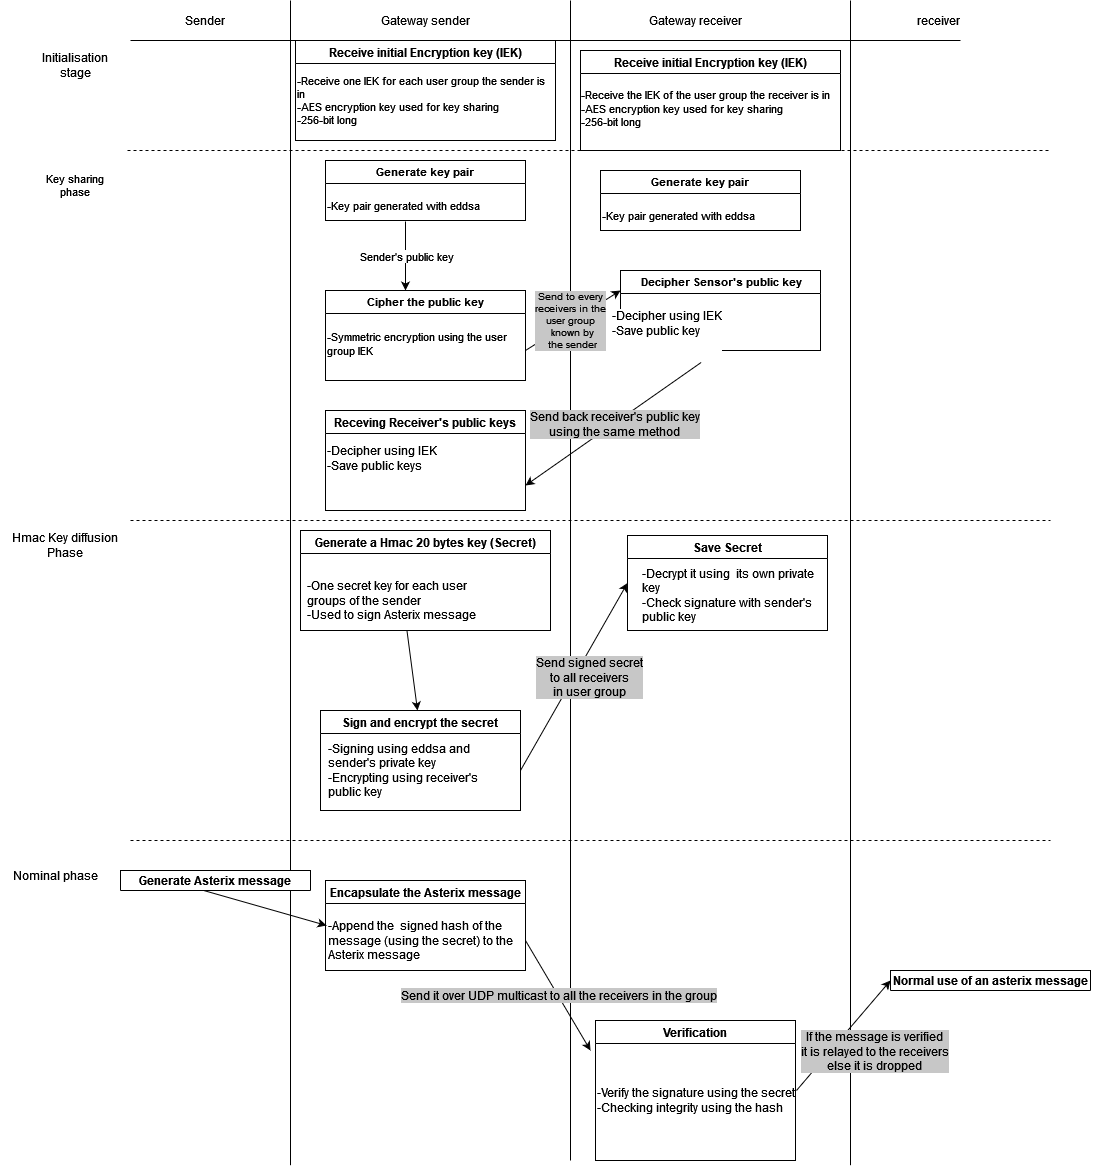

The diagram above was exported from draw.io. Its source (the exported page's mxGraphModel, read from the mxfile embedded in the PNG):
<mxGraphModel dx="2048" dy="664" grid="1" gridSize="10" guides="1" tooltips="1" connect="1" arrows="1" fold="1" page="1" pageScale="1" pageWidth="827" pageHeight="1169" math="0" shadow="0">
  <root>
    <mxCell id="0" />
    <mxCell id="1" parent="0" />
    <mxCell id="gn23tS8rWiOjm6b6Y2Bl-1" value="" style="endArrow=none;html=1;rounded=0;" edge="1" parent="1">
      <mxGeometry width="50" height="50" relative="1" as="geometry">
        <mxPoint x="160" y="1164.7058823529412" as="sourcePoint" />
        <mxPoint x="160" as="targetPoint" />
      </mxGeometry>
    </mxCell>
    <mxCell id="gn23tS8rWiOjm6b6Y2Bl-2" value="" style="endArrow=none;html=1;rounded=0;" edge="1" parent="1">
      <mxGeometry width="50" height="50" relative="1" as="geometry">
        <mxPoint x="440" y="1160" as="sourcePoint" />
        <mxPoint x="440" as="targetPoint" />
      </mxGeometry>
    </mxCell>
    <mxCell id="gn23tS8rWiOjm6b6Y2Bl-3" value="" style="endArrow=none;html=1;rounded=0;" edge="1" parent="1">
      <mxGeometry width="50" height="50" relative="1" as="geometry">
        <mxPoint x="720" y="1164.7058823529412" as="sourcePoint" />
        <mxPoint x="720" as="targetPoint" />
      </mxGeometry>
    </mxCell>
    <mxCell id="gn23tS8rWiOjm6b6Y2Bl-4" value="" style="endArrow=none;html=1;rounded=0;" edge="1" parent="1">
      <mxGeometry width="50" height="50" relative="1" as="geometry">
        <mxPoint y="40" as="sourcePoint" />
        <mxPoint x="830" y="40" as="targetPoint" />
      </mxGeometry>
    </mxCell>
    <mxCell id="gn23tS8rWiOjm6b6Y2Bl-5" value="Sender" style="text;html=1;strokeColor=none;fillColor=none;align=center;verticalAlign=middle;whiteSpace=wrap;rounded=0;" vertex="1" parent="1">
      <mxGeometry x="10" width="130" height="40" as="geometry" />
    </mxCell>
    <mxCell id="gn23tS8rWiOjm6b6Y2Bl-6" value="Gateway sender" style="text;html=1;strokeColor=none;fillColor=none;align=center;verticalAlign=middle;whiteSpace=wrap;rounded=0;" vertex="1" parent="1">
      <mxGeometry x="230" width="130" height="40" as="geometry" />
    </mxCell>
    <mxCell id="gn23tS8rWiOjm6b6Y2Bl-7" value="Gateway receiver" style="text;html=1;strokeColor=none;fillColor=none;align=center;verticalAlign=middle;whiteSpace=wrap;rounded=0;" vertex="1" parent="1">
      <mxGeometry x="500" width="130" height="40" as="geometry" />
    </mxCell>
    <mxCell id="gn23tS8rWiOjm6b6Y2Bl-8" value="receiver" style="text;html=1;strokeColor=none;fillColor=none;align=center;verticalAlign=middle;whiteSpace=wrap;rounded=0;" vertex="1" parent="1">
      <mxGeometry x="697" width="223" height="40" as="geometry" />
    </mxCell>
    <mxCell id="gn23tS8rWiOjm6b6Y2Bl-9" value="Initialisation stage" style="text;html=1;strokeColor=none;fillColor=none;align=center;verticalAlign=middle;whiteSpace=wrap;rounded=0;" vertex="1" parent="1">
      <mxGeometry x="-90" y="50" width="70" height="30" as="geometry" />
    </mxCell>
    <mxCell id="gn23tS8rWiOjm6b6Y2Bl-10" value="" style="endArrow=none;dashed=1;html=1;rounded=0;" edge="1" parent="1">
      <mxGeometry width="50" height="50" relative="1" as="geometry">
        <mxPoint x="-3" y="150" as="sourcePoint" />
        <mxPoint x="920" y="150" as="targetPoint" />
      </mxGeometry>
    </mxCell>
    <mxCell id="gn23tS8rWiOjm6b6Y2Bl-11" value="Receive initial Encryption key (IEK)" style="swimlane;" vertex="1" parent="1">
      <mxGeometry x="165" y="40" width="260" height="100" as="geometry" />
    </mxCell>
    <mxCell id="gn23tS8rWiOjm6b6Y2Bl-14" value="&lt;div style=&quot;font-size: 11px;&quot;&gt;&lt;font style=&quot;font-size: 11px;&quot;&gt;-Receive one IEK for each user group the sender is in&lt;/font&gt;&lt;/div&gt;&lt;div style=&quot;font-size: 11px;&quot;&gt;&lt;font style=&quot;font-size: 11px;&quot;&gt;-AES encryption key used for key sharing&lt;/font&gt;&lt;/div&gt;&lt;div style=&quot;font-size: 11px;&quot;&gt;&lt;font style=&quot;font-size: 11px;&quot;&gt;-256-bit long&lt;/font&gt;&lt;br&gt;&lt;/div&gt;" style="text;html=1;strokeColor=none;fillColor=none;align=left;verticalAlign=middle;whiteSpace=wrap;rounded=0;" vertex="1" parent="gn23tS8rWiOjm6b6Y2Bl-11">
      <mxGeometry y="30" width="260" height="60" as="geometry" />
    </mxCell>
    <mxCell id="gn23tS8rWiOjm6b6Y2Bl-15" value="Receive initial Encryption key (IEK)" style="swimlane;" vertex="1" parent="1">
      <mxGeometry x="450" y="50" width="260" height="100" as="geometry" />
    </mxCell>
    <mxCell id="gn23tS8rWiOjm6b6Y2Bl-16" value="&lt;div style=&quot;font-size: 11px;&quot;&gt;&lt;font style=&quot;font-size: 11px;&quot;&gt;-Receive the IEK of the user group the receiver is in&lt;/font&gt;&lt;/div&gt;&lt;div style=&quot;font-size: 11px;&quot;&gt;&lt;font style=&quot;font-size: 11px;&quot;&gt;-AES encryption key used for key sharing&lt;/font&gt;&lt;/div&gt;&lt;div style=&quot;font-size: 11px;&quot;&gt;&lt;font style=&quot;font-size: 11px;&quot;&gt;-256-bit long&lt;/font&gt;&lt;br&gt;&lt;/div&gt;" style="text;html=1;strokeColor=none;fillColor=none;align=left;verticalAlign=middle;whiteSpace=wrap;rounded=0;" vertex="1" parent="gn23tS8rWiOjm6b6Y2Bl-15">
      <mxGeometry x="-1" y="28" width="260" height="60" as="geometry" />
    </mxCell>
    <mxCell id="gn23tS8rWiOjm6b6Y2Bl-18" value="&lt;div&gt;Key sharing&lt;br&gt;&lt;/div&gt;&lt;div&gt;phase&lt;br&gt;&lt;/div&gt;" style="text;html=1;strokeColor=none;fillColor=none;align=center;verticalAlign=middle;whiteSpace=wrap;rounded=0;fontSize=11;" vertex="1" parent="1">
      <mxGeometry x="-90" y="170" width="70" height="30" as="geometry" />
    </mxCell>
    <mxCell id="gn23tS8rWiOjm6b6Y2Bl-26" value="Generate key pair" style="swimlane;fontSize=11;" vertex="1" parent="1">
      <mxGeometry x="195" y="160" width="200" height="60" as="geometry" />
    </mxCell>
    <mxCell id="gn23tS8rWiOjm6b6Y2Bl-27" value="-Key pair generated with eddsa " style="text;html=1;strokeColor=none;fillColor=none;align=left;verticalAlign=middle;whiteSpace=wrap;rounded=0;fontSize=11;" vertex="1" parent="gn23tS8rWiOjm6b6Y2Bl-26">
      <mxGeometry y="30" width="200" height="30" as="geometry" />
    </mxCell>
    <mxCell id="gn23tS8rWiOjm6b6Y2Bl-28" value="" style="endArrow=classic;html=1;rounded=0;fontSize=11;exitX=0.4;exitY=1.033;exitDx=0;exitDy=0;exitPerimeter=0;" edge="1" parent="1" source="gn23tS8rWiOjm6b6Y2Bl-27">
      <mxGeometry relative="1" as="geometry">
        <mxPoint x="280" y="310" as="sourcePoint" />
        <mxPoint x="275" y="290" as="targetPoint" />
      </mxGeometry>
    </mxCell>
    <mxCell id="gn23tS8rWiOjm6b6Y2Bl-29" value="Sender's public key" style="edgeLabel;resizable=0;html=1;align=center;verticalAlign=middle;fontSize=11;" connectable="0" vertex="1" parent="gn23tS8rWiOjm6b6Y2Bl-28">
      <mxGeometry relative="1" as="geometry" />
    </mxCell>
    <mxCell id="gn23tS8rWiOjm6b6Y2Bl-30" value="Cipher the public key" style="swimlane;fontSize=11;" vertex="1" parent="1">
      <mxGeometry x="195" y="290" width="200" height="90" as="geometry" />
    </mxCell>
    <mxCell id="gn23tS8rWiOjm6b6Y2Bl-31" value="&lt;div&gt;-Symmetric encryption using the user group IEK&lt;br&gt;&lt;/div&gt;&lt;div&gt;&lt;br&gt; &lt;/div&gt;" style="text;html=1;strokeColor=none;fillColor=none;align=left;verticalAlign=middle;whiteSpace=wrap;rounded=0;fontSize=11;" vertex="1" parent="gn23tS8rWiOjm6b6Y2Bl-30">
      <mxGeometry y="30" width="200" height="60" as="geometry" />
    </mxCell>
    <mxCell id="gn23tS8rWiOjm6b6Y2Bl-37" value="" style="endArrow=classic;html=1;rounded=0;fontSize=11;exitX=1;exitY=0.5;exitDx=0;exitDy=0;entryX=0;entryY=0.25;entryDx=0;entryDy=0;" edge="1" parent="1" source="gn23tS8rWiOjm6b6Y2Bl-31" target="gn23tS8rWiOjm6b6Y2Bl-44">
      <mxGeometry relative="1" as="geometry">
        <mxPoint x="395" y="250" as="sourcePoint" />
        <mxPoint x="480" y="290" as="targetPoint" />
      </mxGeometry>
    </mxCell>
    <mxCell id="gn23tS8rWiOjm6b6Y2Bl-38" value="&lt;div style=&quot;font-size: 10px;&quot;&gt;&lt;font style=&quot;font-size: 10px;&quot;&gt;Send to every&lt;/font&gt;&lt;/div&gt;&lt;div style=&quot;font-size: 10px;&quot;&gt;&lt;font style=&quot;font-size: 10px;&quot;&gt;receivers in the &lt;br&gt;&lt;/font&gt;&lt;/div&gt;&lt;div style=&quot;font-size: 10px;&quot;&gt;&lt;font style=&quot;font-size: 10px;&quot;&gt;user group&lt;/font&gt;&lt;font style=&quot;font-size: 10px;&quot;&gt;&lt;br&gt;&lt;/font&gt;&lt;/div&gt;&lt;div style=&quot;font-size: 10px;&quot;&gt;&lt;font style=&quot;font-size: 10px;&quot;&gt;&amp;nbsp;known by&lt;/font&gt;&lt;/div&gt;&lt;div style=&quot;font-size: 10px;&quot;&gt;&lt;font style=&quot;font-size: 10px;&quot;&gt;&amp;nbsp;the sender&lt;/font&gt;&lt;/div&gt;" style="edgeLabel;resizable=0;html=1;align=center;verticalAlign=middle;fontSize=11;labelBackgroundColor=#C7C7C7;" connectable="0" vertex="1" parent="gn23tS8rWiOjm6b6Y2Bl-37">
      <mxGeometry relative="1" as="geometry">
        <mxPoint x="-3" as="offset" />
      </mxGeometry>
    </mxCell>
    <mxCell id="gn23tS8rWiOjm6b6Y2Bl-39" value="Generate key pair" style="swimlane;fontSize=11;" vertex="1" parent="1">
      <mxGeometry x="470" y="170" width="200" height="60" as="geometry" />
    </mxCell>
    <mxCell id="gn23tS8rWiOjm6b6Y2Bl-40" value="-Key pair generated with eddsa " style="text;html=1;strokeColor=none;fillColor=none;align=left;verticalAlign=middle;whiteSpace=wrap;rounded=0;fontSize=11;" vertex="1" parent="gn23tS8rWiOjm6b6Y2Bl-39">
      <mxGeometry y="30" width="200" height="30" as="geometry" />
    </mxCell>
    <mxCell id="gn23tS8rWiOjm6b6Y2Bl-44" value=" Decipher Sensor's public key" style="swimlane;labelBackgroundColor=#FFFFFF;fontSize=11;align=center;" vertex="1" parent="1">
      <mxGeometry x="490" y="270" width="200" height="80" as="geometry" />
    </mxCell>
    <mxCell id="gn23tS8rWiOjm6b6Y2Bl-47" value="&lt;div align=&quot;left&quot;&gt;-Decipher using IEK&lt;/div&gt;&lt;div align=&quot;left&quot;&gt;-Save public key&lt;br&gt;&lt;/div&gt;&amp;nbsp;" style="text;html=1;strokeColor=none;fillColor=none;align=left;verticalAlign=middle;whiteSpace=wrap;rounded=0;labelBackgroundColor=#FFFFFF;fontSize=12;" vertex="1" parent="1">
      <mxGeometry x="480" y="300" width="200" height="60" as="geometry" />
    </mxCell>
    <mxCell id="gn23tS8rWiOjm6b6Y2Bl-48" value="Receving Receiver's public keys" style="swimlane;labelBackgroundColor=#FFFFFF;fontSize=12;" vertex="1" parent="1">
      <mxGeometry x="195" y="410" width="200" height="100" as="geometry" />
    </mxCell>
    <mxCell id="gn23tS8rWiOjm6b6Y2Bl-56" value="&lt;div align=&quot;left&quot;&gt;-Decipher using IEK&lt;/div&gt;&lt;div align=&quot;left&quot;&gt;-Save public keys&lt;br&gt;&lt;/div&gt;&amp;nbsp;" style="text;html=1;strokeColor=none;fillColor=none;align=left;verticalAlign=middle;whiteSpace=wrap;rounded=0;labelBackgroundColor=#FFFFFF;fontSize=12;" vertex="1" parent="gn23tS8rWiOjm6b6Y2Bl-48">
      <mxGeometry y="20" width="200" height="70" as="geometry" />
    </mxCell>
    <mxCell id="gn23tS8rWiOjm6b6Y2Bl-54" value="" style="endArrow=classic;html=1;rounded=0;fontSize=12;exitX=0.454;exitY=1.031;exitDx=0;exitDy=0;exitPerimeter=0;entryX=1;entryY=0.75;entryDx=0;entryDy=0;" edge="1" parent="1" source="gn23tS8rWiOjm6b6Y2Bl-47" target="gn23tS8rWiOjm6b6Y2Bl-48">
      <mxGeometry relative="1" as="geometry">
        <mxPoint x="620" y="390" as="sourcePoint" />
        <mxPoint x="400" y="500" as="targetPoint" />
      </mxGeometry>
    </mxCell>
    <mxCell id="gn23tS8rWiOjm6b6Y2Bl-55" value="&lt;div&gt;Send back receiver's public key &lt;br&gt;&lt;/div&gt;&lt;div&gt;using the same method&lt;/div&gt;" style="edgeLabel;resizable=0;html=1;align=center;verticalAlign=middle;labelBackgroundColor=#C7C7C7;fontSize=12;" connectable="0" vertex="1" parent="gn23tS8rWiOjm6b6Y2Bl-54">
      <mxGeometry relative="1" as="geometry" />
    </mxCell>
    <mxCell id="gn23tS8rWiOjm6b6Y2Bl-57" value="" style="endArrow=none;dashed=1;html=1;rounded=0;fontSize=12;" edge="1" parent="1">
      <mxGeometry width="50" height="50" relative="1" as="geometry">
        <mxPoint y="520" as="sourcePoint" />
        <mxPoint x="920" y="520" as="targetPoint" />
      </mxGeometry>
    </mxCell>
    <mxCell id="gn23tS8rWiOjm6b6Y2Bl-59" value="&lt;div&gt;&lt;span style=&quot;&quot;&gt;Hmac Key diffusion Phase&lt;/span&gt;&lt;/div&gt;" style="text;html=1;strokeColor=none;fillColor=none;align=center;verticalAlign=middle;whiteSpace=wrap;rounded=0;labelBackgroundColor=#FFFFFF;fontSize=12;" vertex="1" parent="1">
      <mxGeometry x="-120" y="530" width="110" height="30" as="geometry" />
    </mxCell>
    <mxCell id="gn23tS8rWiOjm6b6Y2Bl-60" value="Generate a Hmac 20 bytes key (Secret)" style="swimlane;labelBackgroundColor=#FFFFFF;fontSize=12;" vertex="1" parent="1">
      <mxGeometry x="170" y="530" width="250" height="100" as="geometry" />
    </mxCell>
    <mxCell id="gn23tS8rWiOjm6b6Y2Bl-61" value="&lt;div&gt;-One secret key for each user groups of the sender&lt;/div&gt;&lt;div&gt;-Used to sign Asterix message&lt;br&gt;&lt;/div&gt;" style="text;html=1;strokeColor=none;fillColor=none;align=left;verticalAlign=middle;whiteSpace=wrap;rounded=0;labelBackgroundColor=#FFFFFF;fontSize=12;" vertex="1" parent="gn23tS8rWiOjm6b6Y2Bl-60">
      <mxGeometry x="5" y="40" width="195" height="60" as="geometry" />
    </mxCell>
    <mxCell id="gn23tS8rWiOjm6b6Y2Bl-62" value="" style="endArrow=classic;html=1;rounded=0;fontSize=12;" edge="1" parent="1" source="gn23tS8rWiOjm6b6Y2Bl-61">
      <mxGeometry relative="1" as="geometry">
        <mxPoint x="410" y="470" as="sourcePoint" />
        <mxPoint x="287" y="710" as="targetPoint" />
      </mxGeometry>
    </mxCell>
    <mxCell id="gn23tS8rWiOjm6b6Y2Bl-68" value="Sign and encrypt the secret" style="swimlane;labelBackgroundColor=#FFFFFF;fontSize=12;" vertex="1" parent="1">
      <mxGeometry x="190" y="710" width="200" height="100" as="geometry" />
    </mxCell>
    <mxCell id="gn23tS8rWiOjm6b6Y2Bl-69" value="&lt;div&gt;-Signing using eddsa and sender's private key&lt;/div&gt;&lt;div&gt;-Encrypting using receiver's public key&lt;br&gt;&lt;/div&gt;" style="text;html=1;strokeColor=none;fillColor=none;align=left;verticalAlign=middle;whiteSpace=wrap;rounded=0;labelBackgroundColor=#FFFFFF;fontSize=12;" vertex="1" parent="gn23tS8rWiOjm6b6Y2Bl-68">
      <mxGeometry x="6" y="30" width="185" height="60" as="geometry" />
    </mxCell>
    <mxCell id="gn23tS8rWiOjm6b6Y2Bl-71" value="" style="endArrow=classic;html=1;rounded=0;fontSize=12;entryX=0;entryY=0.5;entryDx=0;entryDy=0;" edge="1" parent="1" target="gn23tS8rWiOjm6b6Y2Bl-73">
      <mxGeometry relative="1" as="geometry">
        <mxPoint x="390" y="770" as="sourcePoint" />
        <mxPoint x="490" y="660" as="targetPoint" />
      </mxGeometry>
    </mxCell>
    <mxCell id="gn23tS8rWiOjm6b6Y2Bl-72" value="&lt;div&gt;Send signed secret&lt;/div&gt;&lt;div&gt;to all receivers &lt;br&gt;&lt;/div&gt;&lt;div&gt;in user group&lt;br&gt;&lt;/div&gt;" style="edgeLabel;resizable=0;html=1;align=center;verticalAlign=middle;labelBackgroundColor=#C7C7C7;fontSize=12;" connectable="0" vertex="1" parent="gn23tS8rWiOjm6b6Y2Bl-71">
      <mxGeometry relative="1" as="geometry">
        <mxPoint x="15" as="offset" />
      </mxGeometry>
    </mxCell>
    <mxCell id="gn23tS8rWiOjm6b6Y2Bl-73" value="Save Secret" style="swimlane;labelBackgroundColor=#FFFFFF;fontSize=12;" vertex="1" parent="1">
      <mxGeometry x="497" y="535" width="200" height="95" as="geometry" />
    </mxCell>
    <mxCell id="gn23tS8rWiOjm6b6Y2Bl-74" value="&lt;div&gt;-Decrypt it using&amp;nbsp; its own private key&lt;/div&gt;&lt;div&gt;-Check signature with sender's public key&lt;br&gt;&lt;/div&gt;" style="text;html=1;strokeColor=none;fillColor=none;align=left;verticalAlign=middle;whiteSpace=wrap;rounded=0;labelBackgroundColor=#FFFFFF;fontSize=12;" vertex="1" parent="gn23tS8rWiOjm6b6Y2Bl-73">
      <mxGeometry x="13" y="30" width="177" height="60" as="geometry" />
    </mxCell>
    <mxCell id="gn23tS8rWiOjm6b6Y2Bl-75" value="" style="endArrow=none;dashed=1;html=1;rounded=0;fontSize=12;" edge="1" parent="1">
      <mxGeometry width="50" height="50" relative="1" as="geometry">
        <mxPoint y="840" as="sourcePoint" />
        <mxPoint x="920" y="840" as="targetPoint" />
      </mxGeometry>
    </mxCell>
    <mxCell id="gn23tS8rWiOjm6b6Y2Bl-77" value="Nominal phase" style="text;html=1;strokeColor=none;fillColor=none;align=center;verticalAlign=middle;whiteSpace=wrap;rounded=0;labelBackgroundColor=#FFFFFF;fontSize=12;" vertex="1" parent="1">
      <mxGeometry x="-130" y="860" width="110" height="30" as="geometry" />
    </mxCell>
    <mxCell id="gn23tS8rWiOjm6b6Y2Bl-78" value="Generate Asterix message" style="swimlane;labelBackgroundColor=#FFFFFF;fontSize=12;" vertex="1" collapsed="1" parent="1">
      <mxGeometry x="-10" y="870" width="190" height="20" as="geometry">
        <mxRectangle x="-10" y="870" width="160" height="30" as="alternateBounds" />
      </mxGeometry>
    </mxCell>
    <mxCell id="gn23tS8rWiOjm6b6Y2Bl-79" value="" style="endArrow=classic;html=1;rounded=0;fontSize=12;exitX=0.438;exitY=1;exitDx=0;exitDy=0;exitPerimeter=0;entryX=0;entryY=0.25;entryDx=0;entryDy=0;" edge="1" parent="1" source="gn23tS8rWiOjm6b6Y2Bl-78" target="gn23tS8rWiOjm6b6Y2Bl-82">
      <mxGeometry relative="1" as="geometry">
        <mxPoint x="60" y="920" as="sourcePoint" />
        <mxPoint x="190" y="950" as="targetPoint" />
      </mxGeometry>
    </mxCell>
    <mxCell id="gn23tS8rWiOjm6b6Y2Bl-81" value="Encapsulate the Asterix message" style="swimlane;labelBackgroundColor=#FFFFFF;fontSize=12;" vertex="1" parent="1">
      <mxGeometry x="195" y="880" width="200" height="90" as="geometry" />
    </mxCell>
    <mxCell id="gn23tS8rWiOjm6b6Y2Bl-82" value="&lt;div&gt;-Append the&amp;nbsp; signed hash of the message (using the secret) to the Asterix message&lt;/div&gt;" style="text;html=1;strokeColor=none;fillColor=none;align=left;verticalAlign=middle;whiteSpace=wrap;rounded=0;labelBackgroundColor=#FFFFFF;fontSize=12;" vertex="1" parent="gn23tS8rWiOjm6b6Y2Bl-81">
      <mxGeometry x="1" y="30" width="199" height="60" as="geometry" />
    </mxCell>
    <mxCell id="gn23tS8rWiOjm6b6Y2Bl-83" value="" style="endArrow=classic;html=1;rounded=0;fontSize=12;exitX=1;exitY=0.5;exitDx=0;exitDy=0;" edge="1" parent="1" source="gn23tS8rWiOjm6b6Y2Bl-82">
      <mxGeometry relative="1" as="geometry">
        <mxPoint x="240" y="820" as="sourcePoint" />
        <mxPoint x="460" y="1050" as="targetPoint" />
      </mxGeometry>
    </mxCell>
    <mxCell id="gn23tS8rWiOjm6b6Y2Bl-84" value="Send it over UDP multicast to all the receivers in the group" style="edgeLabel;resizable=0;html=1;align=center;verticalAlign=middle;labelBackgroundColor=#C7C7C7;fontSize=12;" connectable="0" vertex="1" parent="gn23tS8rWiOjm6b6Y2Bl-83">
      <mxGeometry relative="1" as="geometry" />
    </mxCell>
    <mxCell id="gn23tS8rWiOjm6b6Y2Bl-85" value="Verification" style="swimlane;labelBackgroundColor=#FFFFFF;fontSize=12;startSize=23;" vertex="1" parent="1">
      <mxGeometry x="465" y="1020" width="200" height="140" as="geometry" />
    </mxCell>
    <mxCell id="gn23tS8rWiOjm6b6Y2Bl-88" value="&lt;div&gt;-Verify the signature using the secret&lt;/div&gt;&lt;div&gt;&lt;span style=&quot;&quot;&gt;-Checking integrity using the hash &lt;br&gt;&lt;/span&gt;&lt;/div&gt;" style="text;html=1;strokeColor=none;fillColor=none;align=left;verticalAlign=middle;whiteSpace=wrap;rounded=0;labelBackgroundColor=#FFFFFF;fontSize=12;" vertex="1" parent="gn23tS8rWiOjm6b6Y2Bl-85">
      <mxGeometry y="30" width="200" height="100" as="geometry" />
    </mxCell>
    <mxCell id="gn23tS8rWiOjm6b6Y2Bl-92" value="" style="endArrow=classic;html=1;rounded=0;fontSize=12;exitX=1;exitY=0.5;exitDx=0;exitDy=0;" edge="1" parent="1">
      <mxGeometry relative="1" as="geometry">
        <mxPoint x="666" y="1090" as="sourcePoint" />
        <mxPoint x="760" y="980" as="targetPoint" />
      </mxGeometry>
    </mxCell>
    <mxCell id="gn23tS8rWiOjm6b6Y2Bl-93" value="&lt;div&gt;If the message is verified&lt;/div&gt;&lt;div&gt;it is relayed to the receivers&lt;/div&gt;&lt;div&gt;else it is dropped&lt;br&gt;&lt;/div&gt;" style="edgeLabel;resizable=0;html=1;align=center;verticalAlign=middle;labelBackgroundColor=#C7C7C7;fontSize=12;" connectable="0" vertex="1" parent="gn23tS8rWiOjm6b6Y2Bl-92">
      <mxGeometry relative="1" as="geometry">
        <mxPoint x="31" y="15" as="offset" />
      </mxGeometry>
    </mxCell>
    <mxCell id="gn23tS8rWiOjm6b6Y2Bl-94" value="Normal use of an asterix message" style="swimlane;labelBackgroundColor=#FFFFFF;fontSize=12;" vertex="1" parent="1">
      <mxGeometry x="760" y="970" width="200" height="20" as="geometry" />
    </mxCell>
  </root>
</mxGraphModel>